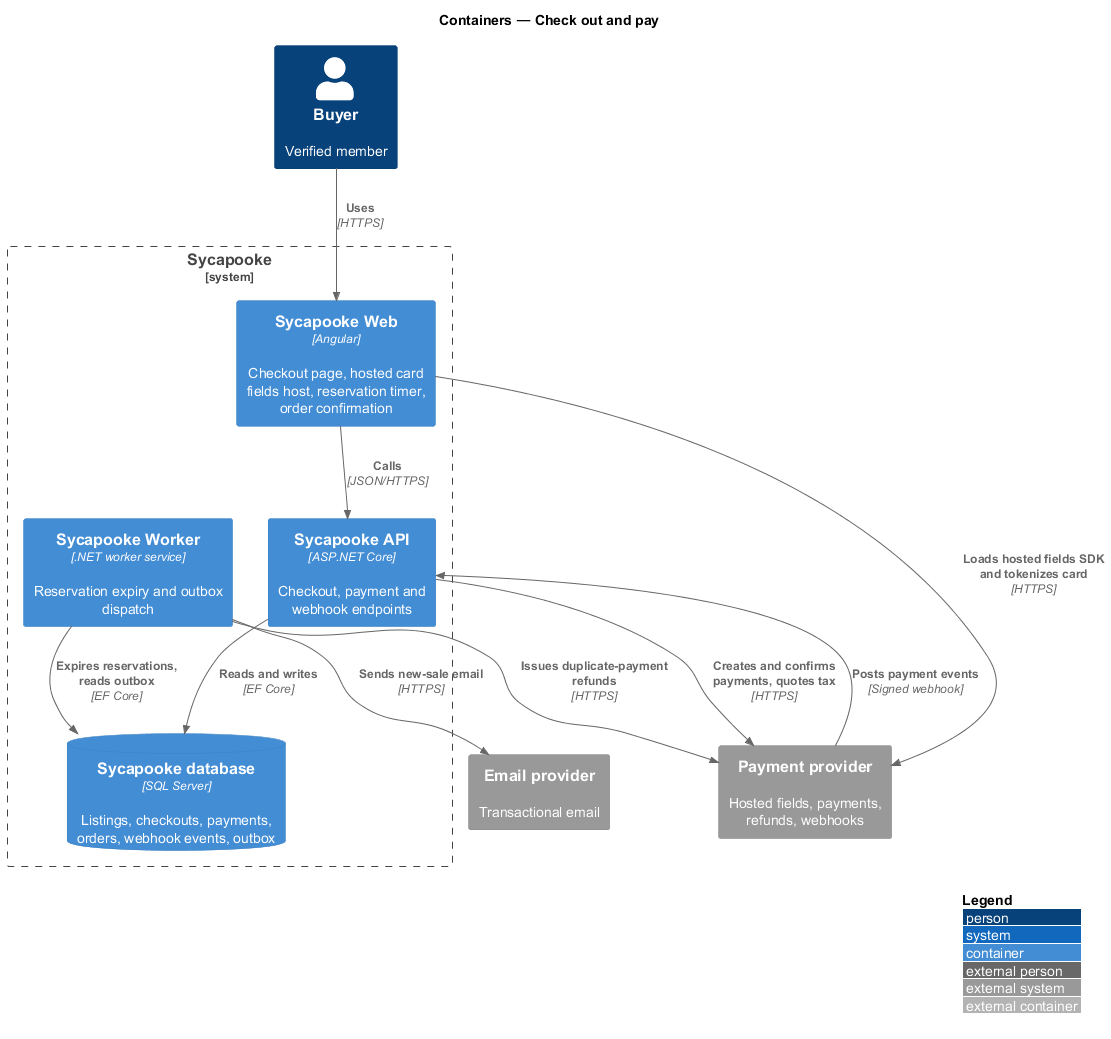

The diagram above was rendered by PlantUML. Its source (embedded in the PNG):
@startuml
!include <C4/C4_Container>
LAYOUT_WITH_LEGEND()
title Containers — Check out and pay

Person(buyer, "Buyer", "Verified member")
System_Boundary(sycapooke, "Sycapooke") {
  Container(web, "Sycapooke Web", "Angular", "Checkout page, hosted card fields host, reservation timer, order confirmation")
  Container(api, "Sycapooke API", "ASP.NET Core", "Checkout, payment and webhook endpoints")
  Container(worker, "Sycapooke Worker", ".NET worker service", "Reservation expiry and outbox dispatch")
  ContainerDb(db, "Sycapooke database", "SQL Server", "Listings, checkouts, payments, orders, webhook events, outbox")
}
System_Ext(pay, "Payment provider", "Hosted fields, payments, refunds, webhooks")
System_Ext(email, "Email provider", "Transactional email")

Rel(buyer, web, "Uses", "HTTPS")
Rel(web, pay, "Loads hosted fields SDK and tokenizes card", "HTTPS")
Rel(web, api, "Calls", "JSON/HTTPS")
Rel(api, db, "Reads and writes", "EF Core")
Rel(api, pay, "Creates and confirms payments, quotes tax", "HTTPS")
Rel(pay, api, "Posts payment events", "Signed webhook")
Rel(worker, db, "Expires reservations, reads outbox", "EF Core")
Rel(worker, pay, "Issues duplicate-payment refunds", "HTTPS")
Rel(worker, email, "Sends new-sale email", "HTTPS")
@enduml